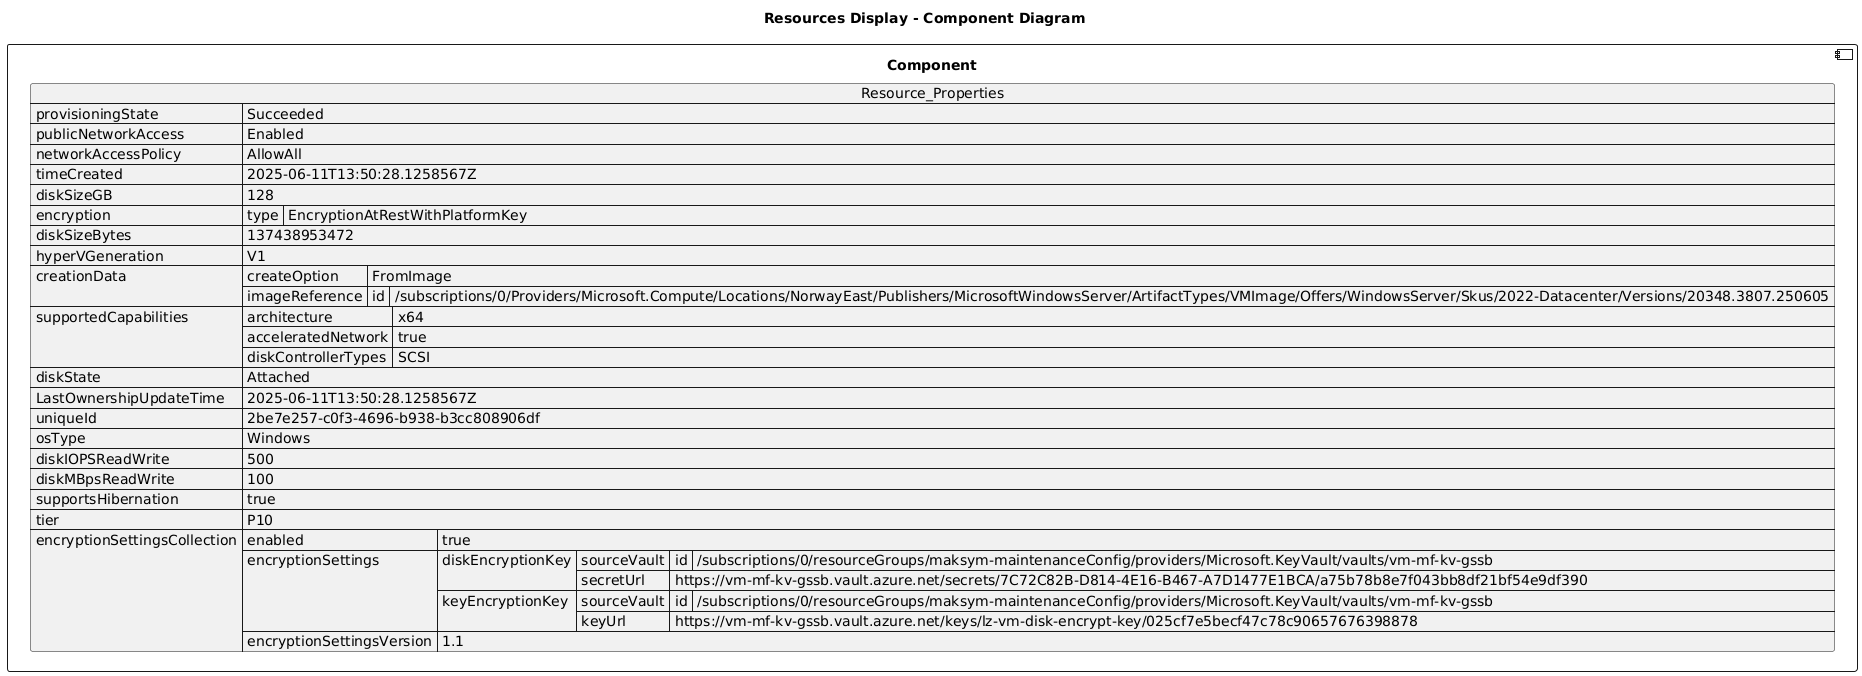

The diagram above was rendered by PlantUML. Its source (embedded in the PNG):
@startuml

title Resources Display - Component Diagram

component Component {

json  Resource_Properties {
  "provisioningState": "Succeeded",
  "publicNetworkAccess": "Enabled",
  "networkAccessPolicy": "AllowAll",
  "timeCreated": "2025-06-11T13:50:28.1258567Z",
  "diskSizeGB": 128,
  "encryption": {
    "type": "EncryptionAtRestWithPlatformKey"
  },
  "diskSizeBytes": 137438953472,
  "hyperVGeneration": "V1",
  "creationData": {
    "createOption": "FromImage",
    "imageReference": {
      "id": "/subscriptions/0/Providers/Microsoft.Compute/Locations/NorwayEast/Publishers/MicrosoftWindowsServer/ArtifactTypes/VMImage/Offers/WindowsServer/Skus/2022-Datacenter/Versions/20348.3807.250605"
    }
  },
  "supportedCapabilities": {
    "architecture": "x64",
    "acceleratedNetwork": true,
    "diskControllerTypes": "SCSI"
  },
  "diskState": "Attached",
  "LastOwnershipUpdateTime": "2025-06-11T13:50:28.1258567Z",
  "uniqueId": "2be7e257-c0f3-4696-b938-b3cc808906df",
  "osType": "Windows",
  "diskIOPSReadWrite": 500,
  "diskMBpsReadWrite": 100,
  "supportsHibernation": true,
  "tier": "P10",
  "encryptionSettingsCollection": {
    "enabled": true,
    "encryptionSettings": [
      {
        "diskEncryptionKey": {
          "sourceVault": {
            "id": "/subscriptions/0/resourceGroups/maksym-maintenanceConfig/providers/Microsoft.KeyVault/vaults/vm-mf-kv-gssb"
          },
          "secretUrl": "https://vm-mf-kv-gssb.vault.azure.net/secrets/7C72C82B-D814-4E16-B467-A7D1477E1BCA/a75b78b8e7f043bb8df21bf54e9df390"
        },
        "keyEncryptionKey": {
          "sourceVault": {
            "id": "/subscriptions/0/resourceGroups/maksym-maintenanceConfig/providers/Microsoft.KeyVault/vaults/vm-mf-kv-gssb"
          },
          "keyUrl": "https://vm-mf-kv-gssb.vault.azure.net/keys/lz-vm-disk-encrypt-key/025cf7e5becf47c78c90657676398878"
        }
      }
    ],
    "encryptionSettingsVersion": "1.1"
  }
}
}
@enduml